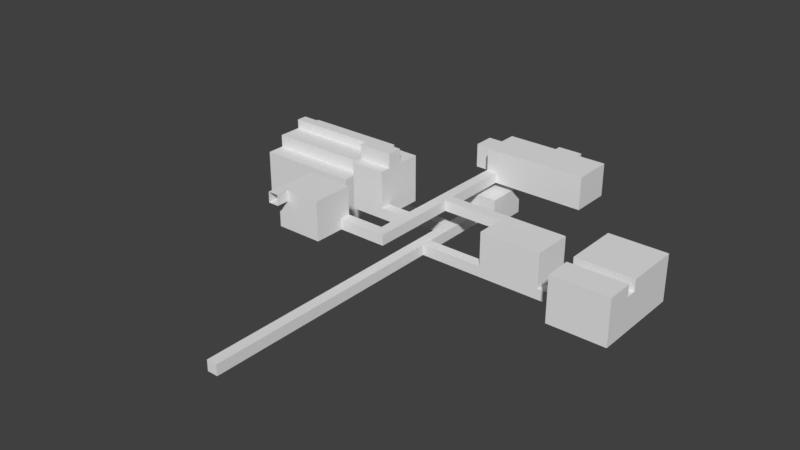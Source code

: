 # Source: FaccillityMap.blend  (saved by Blender 2.79.0; exported with 4.5.12 LTS)
import bpy
from mathutils import Matrix  # noqa: F401  (used for matrix-valued properties, if any)

bpy.ops.wm.read_factory_settings(use_empty=True)
scene = bpy.context.scene
scene.name = 'Scene'

# ---- collections
col_collection_1 = bpy.data.collections.new('Collection 1'); scene.collection.children.link(col_collection_1)

# ---- world
world_world = bpy.data.worlds.new('World'); scene.world = world_world
world_world.color = (0.05088, 0.05088, 0.05088)
world_world.use_sun_shadow = False
world_world.sun_shadow_jitter_overblur = 0.0
world_world.cycles.sampling_method = 'MANUAL'

# ---- meshes
me_cube_004 = bpy.data.meshes.new('Cube.004')
me_cube_004.from_pydata([(-1.0, -1.0, -1.0), (-1.0, -1.0, 1.0), (-1.0, 1.0, -1.0), (-1.0, 1.0, 1.0), (1.0, -1.0, -1.0), (1.0, -1.0, 1.0), (1.0, 1.0, -1.0), (1.0, 1.0, 1.0), (12.56, 1.0, 1.0), (12.56, 1.0, -1.0), (12.56, -1.0, -1.0), (12.56, -1.0, 1.0), (1.0, -6.624, 1.0), (1.0, -6.624, -1.0), (12.56, -6.624, 1.0), (12.56, -6.624, -1.0), (1.0, -1.0, -7.508), (1.0, 1.0, -7.508), (12.56, -1.0, -7.508), (12.56, 1.0, -7.508), (1.0, -6.624, -7.508), (12.56, -6.624, -7.508), (-12.95, -45.77, -7.495), (-12.95, -45.77, -5.495), (-12.95, -43.77, -7.495), (-12.95, -43.77, -5.495), (-10.95, -45.77, -7.495), (-10.95, -45.77, -5.495), (-10.95, -43.77, -7.495), (-10.95, -43.77, -5.495), (1.0, 1.0, -5.488), (1.0, -1.0, -5.488), (12.56, 1.0, -5.488), (12.56, -6.624, -5.488), (12.56, -1.0, -5.488), (1.0, -6.624, -5.488), (11.67, -1.0, -7.177), (11.67, 1.0, -7.177), (11.67, 1.0, -7.395), (11.67, 1.0, -7.493), (11.67, -1.0, -7.493), (11.67, -1.0, -7.395), (-10.6, 1.0, -1.0), (-10.6, -1.0, -1.0), (-10.6, -1.0, 1.0), (-10.6, 1.0, 1.0), (-6.81, 1.0, -1.0), (-6.81, 1.0, 1.0), (-6.81, -1.0, 1.0), (-6.81, -1.0, -1.0), (-10.95, -43.77, -7.495), (-10.95, -43.77, -5.495), (-10.95, -45.77, -7.495), (-10.95, -45.77, -5.495), (-12.61, 1.0, -1.0), (-12.61, -1.0, -1.0), (-12.61, -1.0, 1.0), (-12.61, 1.0, 1.0), (-10.6, 14.11, 1.0), (-10.6, 14.11, -1.0), (-12.61, 14.11, 1.0), (-12.61, 14.11, -1.0), (-10.6, -17.74, -1.0), (-10.6, -17.74, 1.0), (-12.61, -17.74, -1.0), (-12.61, -17.74, 1.0), (-10.6, -8.359, -1.0), (-12.61, -8.359, -1.0), (-12.61, -8.359, 1.0), (-10.6, -8.359, 1.0), (-10.6, -10.36, -1.0), (-12.61, -10.36, 1.0), (-12.61, -10.36, -1.0), (-10.6, -10.36, 1.0), (-10.6, -15.72, -1.0), (-12.61, -15.72, 1.0), (-12.61, -15.72, -1.0), (-10.6, -15.72, 1.0), (2.994, -1.0, 1.0), (2.994, 1.0, -1.0), (2.994, 1.0, 1.0), (2.994, -6.624, -1.0), (2.994, -6.624, 1.0), (2.994, -1.0, -7.508), (2.994, 1.0, -7.508), (2.994, -6.624, -7.508), (2.994, -6.624, -5.488), (2.994, 1.0, -5.488), (1.0, -4.588, -1.0), (1.0, -4.588, 1.0), (12.56, -4.588, -1.0), (12.56, -4.588, 1.0), (1.0, -4.588, -7.508), (12.56, -4.588, -7.508), (1.0, -4.588, -5.488), (12.56, -4.588, -5.488), (2.994, -4.588, -7.508), (2.994, -4.588, 1.0), (-19.76, -17.74, -1.0), (-19.76, -17.74, 1.0), (-19.76, -15.72, 1.0), (-19.76, -15.72, -1.0), (-28.44, -17.74, -1.0), (-28.44, -17.74, 1.0), (-28.44, -15.72, 1.0), (-28.44, -15.72, -1.0), (-19.76, -23.42, -1.0), (-19.76, -23.42, 1.0), (-28.44, -23.42, -1.0), (-28.44, -23.42, 1.0), (-19.76, -15.72, 6.315), (-19.76, -17.74, 6.315), (-28.44, -15.72, 6.315), (-28.44, -17.74, 6.315), (-19.76, -23.42, 6.315), (-28.44, -23.42, 6.315), (-19.76, -23.42, 4.318), (-28.44, -23.42, 4.318), (-28.44, -15.72, 4.318), (-19.76, -15.72, 4.318), (-19.76, -17.74, 4.318), (-28.44, -17.74, 4.318), (-26.42, -17.74, -1.0), (-26.42, -15.72, -1.0), (-26.42, -15.72, 1.0), (-26.42, -23.42, -1.0), (-26.42, -23.42, 1.0), (-26.42, -17.74, 6.315), (-26.42, -15.72, 6.315), (-26.42, -23.42, 6.315), (-26.42, -23.42, 4.318), (-26.42, -15.72, 4.318), (-28.44, -21.39, -1.0), (-28.44, -21.39, 1.0), (-19.76, -21.39, 1.0), (-19.76, -21.39, -1.0), (-28.44, -21.39, 6.315), (-19.76, -21.39, 6.315), (-28.44, -21.39, 4.318), (-19.76, -21.39, 4.318), (-26.42, -21.39, 6.315), (-26.42, -21.39, -1.0), (-26.42, -25.77, 6.315), (-28.44, -25.77, 6.315), (-28.44, -25.77, 4.318), (-26.42, -25.77, 4.318), (-28.44, -16.13, -1.007), (-28.44, -16.13, -0.9257), (-26.42, -16.13, -1.007), (-26.42, -16.13, -0.9257), (-28.44, -16.13, -0.7905), (-26.42, -16.13, -0.7905), (-17.08, -10.36, -1.0), (-17.08, -8.359, -1.0), (-17.08, -8.359, 1.0), (-17.08, -10.36, 1.0), (-23.47, -10.36, -1.0), (-23.47, -8.359, -1.0), (-23.47, -8.359, 1.0), (-23.47, -10.36, 1.0), (-17.08, -1.254, -1.0), (-17.08, -1.254, 1.0), (-23.47, -1.254, -1.0), (-23.47, -1.254, 1.0), (-17.08, -8.359, 7.775), (-17.08, -10.36, 7.775), (-23.47, -8.359, 7.775), (-23.47, -10.36, 7.775), (-17.08, -1.254, 7.775), (-23.47, -1.254, 7.775), (-23.47, -5.54, -1.0), (-17.08, -5.54, -1.0), (-23.47, -5.54, 1.0), (-17.08, -5.54, 1.0), (-23.47, -5.54, 7.775), (-17.08, -5.54, 7.775), (-17.08, -8.359, 10.45), (-23.47, -8.359, 10.45), (-17.08, -5.54, 10.45), (-23.47, -5.54, 10.45), (-10.6, 21.75, 1.0), (-10.6, 21.75, -1.0), (-12.61, 21.75, 1.0), (-12.61, 21.75, -1.0), (-0.2621, 14.11, 1.0), (-0.2621, 14.11, -1.0), (-0.2621, 21.75, 1.0), (-0.2621, 21.75, -1.0), (-4.985, 14.11, -1.0), (-4.985, 14.11, 1.0), (-4.985, 21.75, 1.0), (-4.985, 21.75, -1.0), (-0.2621, 26.25, 1.0), (-0.2621, 26.25, -1.0), (-4.985, 26.25, -1.0), (-4.985, 26.25, 1.0), (7.094, 14.11, 1.0), (7.094, 14.11, -1.0), (7.094, 21.75, 1.0), (7.094, 21.75, -1.0), (-0.2621, 21.75, 3.632), (-4.985, 21.75, 3.632), (-0.2621, 26.25, 3.632), (-4.985, 26.25, 3.632), (-10.6, 17.82, -1.0), (-12.95, -6.624, -5.488), (-12.61, 17.82, -1.0), (-12.61, 17.82, 1.0), (-0.2621, 17.82, -1.0), (-12.95, -6.624, -7.508), (-4.985, 17.82, -1.0), (-12.95, -4.588, -7.508), (7.094, 17.82, -1.0), (7.094, 17.82, 1.0), (-17.63, 21.75, 1.0), (-17.63, 21.75, -1.0), (-17.63, 17.82, -1.0), (-17.63, 17.82, 1.0), (-12.61, 17.82, 3.58), (-12.61, 21.75, 3.58), (-17.63, 17.82, 3.58), (-17.63, 21.75, 3.58), (-10.6, 14.11, 5.252), (-12.61, 14.11, 5.252), (-10.6, 21.75, 5.252), (-12.61, 21.75, 5.252), (-10.6, 17.82, 5.252), (-12.61, 17.82, 5.252), (-0.2621, 17.82, 5.252), (-0.2621, 14.11, 5.252), (-4.985, 14.11, 5.252), (-4.985, 21.75, 5.252), (-0.2621, 21.75, 5.252), (-4.985, 17.82, 5.252), (7.094, 17.82, 5.252), (7.094, 14.11, 5.252), (7.094, 21.75, 5.252), (-12.95, -4.588, -5.488), (17.5, -4.588, -7.508), (17.5, -6.624, -7.508), (17.5, -6.624, -5.488), (17.5, -4.588, -5.488), (28.47, -4.588, -7.508), (28.47, -6.624, -7.508), (28.47, -6.624, -5.488), (28.47, -4.588, -5.488), (17.5, 5.964, -5.488), (17.5, 5.964, -7.508), (28.47, 5.964, -5.488), (28.47, 5.964, -7.508), (17.5, -11.75, -5.488), (17.5, -11.75, -7.508), (28.47, -11.75, -5.488), (28.47, -11.75, -7.508), (17.5, -6.624, -0.948), (17.5, -4.588, -0.948), (28.47, -6.624, -0.948), (28.47, -4.588, -0.948), (17.5, 5.964, -0.948), (28.47, 5.964, -0.948), (28.47, -11.75, -0.948), (17.5, -11.75, -0.948), (17.5, -4.588, 1.261), (28.47, -4.588, 1.261), (28.47, -6.624, 1.261), (17.5, -6.624, 1.261), (17.5, 5.964, 1.261), (28.47, 5.964, 1.261), (28.47, -11.75, 1.261), (17.5, -11.75, 1.261), (-2.23, 14.11, -1.0), (-2.23, 21.75, -1.0), (-2.23, 14.11, 1.0), (-2.23, 21.75, 1.0), (-2.23, 26.25, -1.0), (-2.23, 26.25, 1.0), (-2.23, 21.75, 3.632), (-2.23, 26.25, 3.632), (-2.23, 17.82, -1.0), (-2.23, 14.11, 5.252), (-2.23, 21.75, 5.252), (-2.23, 17.82, 5.252), (-10.6, 19.76, -1.0), (-12.61, 19.76, -1.0), (-12.61, 19.76, 1.0), (-0.2621, 19.76, -1.0), (7.094, 19.76, -1.0), (-4.985, 19.76, -1.0), (7.094, 19.76, 1.0), (-17.63, 19.76, -1.0), (-17.63, 19.76, 1.0), (-12.61, 19.76, 3.58), (-17.63, 19.76, 3.58), (-12.61, 19.76, 5.252), (-4.985, 19.76, 5.252), (-10.6, 19.76, 5.252), (-0.2621, 19.76, 5.252), (7.094, 19.76, 5.252), (-2.23, 19.76, 5.252), (-2.23, 19.76, -1.0), (-15.6, 21.75, 1.0), (-15.6, 17.82, 1.0), (-15.6, 21.75, -1.0), (-15.6, 17.82, -1.0), (-15.6, 21.75, 3.58), (-15.6, 17.82, 3.58), (-15.6, 19.76, 3.58), (-15.6, 19.76, -1.0), (-10.96, -4.588, -5.488), (-10.96, -6.624, -5.488), (-10.96, -4.588, -7.508), (-10.96, -6.624, -7.508), (-12.95, -35.47, -7.508), (-12.95, -35.47, -5.488), (-10.96, -35.47, -5.488), (-10.96, -35.47, -7.508), (-12.95, 9.946, -5.488), (-12.95, 9.946, -7.508), (-10.96, 9.946, -5.488), (-10.96, 9.946, -7.508), (-10.96, 3.693, -7.508), (-10.96, 3.693, -5.488), (-12.95, 3.693, -5.488), (-12.95, 3.693, -7.508), (-10.96, 1.686, -5.488), (-12.95, 1.686, -7.508), (-10.96, 1.686, -7.508), (-12.95, 1.686, -5.488), (-12.95, 17.87, -5.488), (-12.95, 17.87, -7.508), (-10.96, 17.87, -5.488), (-10.96, 17.87, -7.508), (-16.43, 9.946, -5.488), (-16.43, 9.946, -7.508), (-16.43, 17.87, -5.488), (-16.43, 17.87, -7.508), (-7.795, 9.946, -7.508), (-7.795, 9.946, -5.488), (-7.795, 17.87, -7.508), (-7.795, 17.87, -5.488), (-10.96, 9.946, -2.195), (-12.95, 9.946, -2.195), (-10.96, 17.87, -2.195), (-12.95, 17.87, -2.195), (-16.43, 17.87, -2.195), (-16.43, 9.946, -2.195), (-7.795, 9.946, -2.195), (-7.795, 17.87, -2.195), (-29.18, 1.686, -5.488), (-29.18, 3.693, -5.488), (-29.18, 3.693, -7.508), (-29.18, 1.686, -7.508), (-48.68, 1.686, -5.488), (-48.68, 3.693, -5.488), (-48.68, 3.693, -7.508), (-48.68, 1.686, -7.508), (-29.18, 10.28, -5.488), (-29.18, 10.28, -7.508), (-48.68, 10.28, -5.488), (-48.68, 10.28, -7.508), (-29.18, -6.189, -5.488), (-29.18, -6.189, -7.508), (-48.68, -6.189, -5.488), (-48.68, -6.189, -7.508), (-29.18, 1.686, -1.063), (-29.18, 3.693, -1.063), (-48.68, 1.686, -1.063), (-48.68, 3.693, -1.063), (-48.68, 10.28, -1.063), (-29.18, 10.28, -1.063), (-29.18, -6.189, -1.063), (-48.68, -6.189, -1.063), (-29.18, 1.686, 2.692), (-29.18, 3.693, 2.692), (-48.68, 1.686, 2.692), (-48.68, 3.693, 2.692), (-29.18, -2.824, -5.488), (-29.18, -2.824, -7.508), (-48.68, -2.824, -5.488), (-48.68, -2.824, -7.508), (-29.18, -2.824, -1.063), (-48.68, -2.824, -1.063), (-48.68, 7.291, -7.508), (-29.18, 7.291, -7.508), (-29.18, 7.291, -5.488), (-48.68, 7.291, -5.488), (-29.18, 7.291, -1.063), (-48.68, 7.291, -1.063), (-48.68, 10.28, 1.349), (-29.18, 10.28, 1.349), (-29.18, -6.189, 1.349), (-48.68, -6.189, 1.349), (-29.18, -2.824, 1.349), (-48.68, -2.824, 1.349), (-29.18, 7.291, 1.349), (-48.68, 7.291, 1.349), (-29.18, 1.686, 3.737), (-48.68, 1.686, 3.737), (-48.68, 3.693, 3.737), (-29.18, 3.693, 3.737), (-29.18, 7.291, 3.737), (-48.68, 7.291, 3.737), (-29.18, -2.824, 3.737), (-48.68, -2.824, 3.737), (-29.18, 1.686, 5.517), (-29.18, 3.693, 5.517), (-48.68, 1.686, 5.517), (-48.68, 3.693, 5.517), (-12.95, -54.07, -7.508), (-12.95, -54.07, -5.488), (-10.96, -54.07, -5.488), (-10.96, -54.07, -7.508), (-10.96, -43.78, -5.488), (-10.96, -43.78, -7.508), (-12.95, -43.78, -5.488), (-12.95, -43.78, -7.508), (-10.96, -45.77, -5.488), (-12.95, -45.77, -5.488), (-10.96, -45.77, -7.508), (-12.95, -45.77, -7.508)], [], [(47, 46, 42, 45), (2, 3, 7, 6), (89, 88, 13, 12), (4, 5, 1, 0), (2, 6, 4, 0), (7, 3, 1, 5), (9, 8, 11, 10), (87, 32, 19, 84), (80, 78, 11, 8), (79, 80, 8, 9), (82, 81, 15, 14), (4, 6, 37, 36), (97, 89, 12, 82), (90, 91, 14, 15), (83, 84, 19, 18), (96, 93, 21, 85), (93, 95, 241, 238), (94, 31, 16, 92), (32, 34, 18, 19), (86, 35, 20, 85), (22, 23, 25, 24), (50, 51, 29, 28), (28, 29, 27, 26), (52, 53, 23, 22), (50, 28, 26, 52), (51, 25, 23, 53), (81, 13, 35, 86), (9, 10, 34, 32), (88, 4, 31, 94), (90, 15, 33, 95), (16, 31, 41, 40), (79, 9, 32, 87), (41, 38, 39, 40), (36, 37, 38, 41), (30, 17, 39, 38), (6, 30, 38, 37), (17, 16, 40, 39), (31, 4, 36, 41), (44, 45, 57, 56), (49, 48, 44, 43), (48, 47, 45, 44), (46, 49, 43, 42), (2, 0, 49, 46), (1, 3, 47, 48), (0, 1, 48, 49), (3, 2, 46, 47), (29, 51, 53, 27), (24, 50, 52, 22), (26, 27, 53, 52), (24, 25, 51, 50), (55, 56, 57, 54), (42, 43, 55, 54), (57, 45, 58, 60), (76, 74, 62, 64), (272, 270, 185, 184), (42, 54, 61, 59), (54, 57, 60, 61), (45, 42, 59, 58), (62, 63, 65, 64), (77, 75, 65, 63), (64, 65, 99, 98), (74, 77, 63, 62), (43, 44, 69, 66), (56, 55, 67, 68), (44, 56, 68, 69), (55, 43, 66, 67), (66, 69, 73, 70), (72, 71, 155, 152), (69, 68, 71, 73), (67, 66, 70, 72), (70, 73, 77, 74), (71, 72, 76, 75), (73, 71, 75, 77), (72, 70, 74, 76), (6, 79, 87, 30), (15, 81, 86, 33), (33, 86, 85, 21), (92, 96, 85, 20), (16, 17, 84, 83), (91, 97, 82, 14), (12, 13, 81, 82), (6, 7, 80, 79), (7, 5, 78, 80), (30, 87, 84, 17), (11, 78, 97, 91), (16, 83, 96, 92), (10, 90, 95, 34), (13, 88, 94, 35), (309, 308, 237, 205), (34, 95, 93, 18), (83, 18, 93, 96), (10, 11, 91, 90), (78, 5, 89, 97), (5, 4, 88, 89), (123, 122, 102, 105), (65, 75, 100, 99), (76, 64, 98, 101), (75, 76, 101, 100), (104, 105, 102, 103), (133, 132, 108, 109), (124, 123, 105, 104), (131, 118, 112, 128), (126, 130, 151, 149), (135, 134, 107, 106), (130, 116, 114, 129), (141, 135, 106, 125), (127, 128, 112, 113), (140, 136, 115, 129), (139, 120, 111, 137), (118, 121, 113, 112), (120, 119, 110, 111), (138, 117, 115, 136), (133, 109, 117, 138), (99, 100, 119, 120), (104, 103, 121, 118), (134, 99, 120, 139), (126, 107, 116, 130), (124, 104, 118, 131), (100, 124, 131, 119), (109, 108, 146, 147), (137, 140, 129, 114), (111, 110, 128, 127), (132, 141, 125, 108), (130, 129, 142, 145), (106, 107, 126, 125), (119, 131, 128, 110), (100, 101, 123, 124), (101, 98, 122, 123), (102, 122, 141, 132), (111, 127, 140, 137), (107, 134, 139, 116), (103, 133, 138, 121), (121, 138, 136, 113), (116, 139, 137, 114), (127, 113, 136, 140), (122, 98, 135, 141), (98, 99, 134, 135), (103, 102, 132, 133), (129, 115, 143, 142), (115, 117, 144, 143), (117, 130, 145, 144), (148, 149, 147, 146), (147, 149, 151, 150), (130, 117, 150, 151), (125, 126, 149, 148), (117, 109, 147, 150), (108, 125, 148, 146), (155, 154, 164, 165), (71, 68, 154, 155), (68, 67, 153, 154), (67, 72, 152, 153), (158, 157, 156, 159), (153, 152, 156, 157), (152, 155, 159, 156), (171, 170, 162, 160), (161, 160, 162, 163), (170, 172, 163, 162), (173, 171, 160, 161), (158, 159, 167, 166), (165, 164, 166, 167), (174, 175, 168, 169), (159, 155, 165, 167), (172, 158, 166, 174), (161, 163, 169, 168), (173, 161, 168, 175), (154, 173, 175, 164), (163, 172, 174, 169), (164, 175, 178, 176), (154, 153, 171, 173), (157, 158, 172, 170), (153, 157, 170, 171), (177, 176, 178, 179), (166, 164, 176, 177), (175, 174, 179, 178), (174, 166, 177, 179), (125, 108, 109, 117, 130, 126), (31, 4, 6, 30, 17, 16), (180, 181, 183, 182), (282, 283, 183, 181), (284, 182, 219, 291), (58, 189, 230, 222), (187, 186, 198, 199), (60, 58, 222, 223), (299, 271, 187, 285), (186, 187, 193, 192), (181, 180, 190, 191), (282, 181, 191, 287), (288, 198, 236, 297), (58, 59, 188, 189), (274, 275, 192, 193), (191, 190, 195, 194), (273, 186, 200, 276), (271, 191, 194, 274), (288, 286, 199, 198), (285, 187, 199, 286), (184, 185, 197, 196), (198, 186, 232, 236), (276, 200, 202, 277), (186, 192, 202, 200), (195, 190, 201, 203), (275, 195, 203, 277), (180, 182, 225, 224), (185, 208, 212, 197), (196, 197, 212, 213), (184, 196, 235, 229), (59, 204, 210, 188), (270, 278, 208, 185), (273, 190, 231, 280), (196, 213, 234, 235), (61, 60, 207, 206), (59, 61, 206, 204), (289, 290, 214, 215), (300, 302, 215, 214), (307, 303, 216, 289), (303, 301, 217, 216), (306, 304, 221, 292), (301, 207, 218, 305), (300, 214, 221, 304), (290, 217, 220, 292), (293, 295, 224, 225), (281, 279, 229, 228), (226, 222, 230, 233), (228, 229, 235, 234), (296, 228, 234, 297), (295, 226, 233, 294), (298, 281, 228, 296), (223, 222, 226, 227), (207, 60, 223, 227), (272, 184, 229, 279), (284, 207, 227, 293), (190, 180, 224, 231), (205, 237, 211, 209), (321, 320, 319, 318), (205, 209, 312, 313), (310, 311, 209, 211), (238, 241, 246, 247), (21, 93, 238, 239), (95, 33, 240, 241), (33, 21, 239, 240), (245, 244, 243, 242), (239, 243, 253, 251), (241, 240, 254, 255), (239, 238, 242, 243), (247, 246, 248, 249), (240, 250, 261, 254), (242, 238, 247, 249), (245, 242, 249, 248), (250, 251, 253, 252), (240, 239, 251, 250), (244, 245, 257, 256), (243, 244, 252, 253), (255, 254, 256, 257), (255, 257, 263, 262), (259, 258, 266, 267), (245, 248, 259, 257), (252, 244, 256, 260), (246, 241, 255, 258), (248, 246, 258, 259), (250, 252, 260, 261), (262, 263, 267, 266), (264, 265, 269, 268), (260, 256, 264, 268), (261, 260, 268, 269), (258, 255, 262, 266), (256, 254, 265, 264), (254, 261, 269, 265), (257, 259, 267, 263), (189, 272, 279, 230), (294, 233, 281, 298), (233, 230, 279, 281), (186, 273, 280, 232), (188, 210, 278, 270), (192, 275, 277, 202), (201, 276, 277, 203), (187, 271, 274, 193), (190, 273, 276, 201), (194, 195, 275, 274), (287, 191, 271, 299), (189, 188, 270, 272), (210, 287, 299, 278), (231, 294, 298, 280), (182, 284, 293, 225), (280, 298, 296, 232), (224, 295, 294, 231), (232, 296, 297, 236), (227, 226, 295, 293), (214, 290, 292, 221), (305, 306, 292, 220), (302, 307, 289, 215), (216, 217, 290, 289), (208, 285, 286, 212), (213, 212, 286, 288), (213, 288, 297, 234), (204, 282, 287, 210), (278, 299, 285, 208), (207, 284, 291, 218), (204, 206, 283, 282), (183, 283, 307, 302), (218, 291, 306, 305), (182, 300, 304, 219), (217, 301, 305, 220), (291, 219, 304, 306), (206, 207, 301, 303), (283, 206, 303, 307), (182, 183, 302, 300), (92, 20, 311, 310), (20, 35, 309, 311), (94, 92, 310, 308), (35, 94, 308, 309), (418, 416, 410, 411), (311, 309, 314, 315), (209, 311, 315, 312), (309, 205, 313, 314), (334, 332, 345, 344), (323, 322, 316, 317), (320, 323, 317, 319), (322, 321, 318, 316), (327, 324, 321, 322), (326, 325, 323, 320), (327, 322, 349, 348), (324, 326, 320, 321), (308, 310, 326, 324), (211, 237, 327, 325), (310, 211, 325, 326), (237, 308, 324, 327), (330, 331, 329, 328), (319, 317, 329, 331), (329, 317, 333, 335), (316, 318, 340, 341), (333, 332, 334, 335), (328, 329, 335, 334), (317, 316, 332, 333), (339, 330, 342, 347), (337, 336, 338, 339), (319, 331, 338, 336), (331, 330, 339, 338), (318, 319, 336, 337), (341, 340, 342, 343), (342, 340, 346, 347), (341, 343, 344, 345), (332, 316, 341, 345), (318, 337, 346, 340), (337, 339, 347, 346), (328, 334, 344, 343), (330, 328, 343, 342), (377, 376, 360, 361), (325, 327, 348, 351), (323, 325, 351, 350), (322, 323, 350, 349), (355, 352, 353, 354), (383, 382, 359, 357), (350, 351, 355, 354), (353, 352, 366, 367), (356, 357, 359, 358), (384, 383, 357, 356), (378, 362, 371, 381), (382, 385, 358, 359), (361, 360, 362, 363), (385, 353, 367, 387), (379, 377, 361, 363), (378, 379, 363, 362), (366, 364, 372, 374), (380, 381, 393, 392), (369, 368, 388, 389), (356, 358, 368, 369), (376, 348, 364, 380), (362, 360, 370, 371), (348, 349, 365, 364), (384, 356, 369, 386), (374, 372, 404, 406), (364, 365, 373, 372), (365, 367, 375, 373), (367, 366, 374, 375), (360, 376, 380, 370), (381, 380, 402, 403), (352, 355, 379, 378), (355, 351, 377, 379), (352, 378, 381, 366), (351, 348, 376, 377), (349, 384, 386, 365), (364, 366, 397, 396), (358, 385, 387, 368), (354, 353, 385, 382), (349, 350, 383, 384), (350, 354, 382, 383), (395, 394, 389, 388), (392, 393, 391, 390), (381, 371, 391, 393), (386, 369, 389, 394), (371, 370, 390, 391), (387, 386, 394, 395), (368, 387, 395, 388), (370, 380, 392, 390), (396, 397, 403, 402), (398, 399, 400, 401), (366, 381, 403, 397), (365, 386, 400, 399), (367, 365, 399, 398), (386, 387, 401, 400), (380, 364, 396, 402), (387, 367, 398, 401), (404, 405, 407, 406), (372, 373, 405, 404), (373, 375, 407, 405), (375, 374, 406, 407), (411, 410, 409, 408), (416, 417, 409, 410), (419, 418, 411, 408), (417, 419, 408, 409), (313, 312, 415, 414), (312, 315, 413, 415), (314, 313, 414, 412), (315, 314, 412, 413), (414, 415, 419, 417), (415, 413, 418, 419), (412, 414, 417, 416), (413, 412, 416, 418)])
me_cube_004.use_remesh_preserve_volume = False
me_cube_004.use_remesh_preserve_attributes = False
me_cube_004.use_mirror_vertex_groups = False
me_cube_004.update()

# ---- objects
ob_cube = bpy.data.objects.new('Cube', me_cube_004)

# ---- transforms, parenting, visibility, modifiers, constraints
ob_cube.location = (0.0, 0.0, 4.689)
ob_cube.lineart.crease_threshold = 0.0
_vg = ob_cube.vertex_groups.new(name='Group')

# ---- collection membership
col_collection_1.objects.link(ob_cube)

# ---- scene / render settings (as saved in the file)
scene.frame_start = 1; scene.frame_end = 250; scene.frame_set(1)
scene.render.engine = 'BLENDER_EEVEE_NEXT'
scene.render.resolution_percentage = 50
scene.render.dither_intensity = 0.0
scene.cycles.use_denoising = False
scene.cycles.samples = 128
scene.cycles.sampling_pattern = 'TABULATED_SOBOL'
scene.cycles.use_adaptive_sampling = False
scene.cycles.use_light_tree = False
scene.cycles.blur_glossy = 0.0
scene.cycles.sample_clamp_indirect = 0.0
scene.view_settings.view_transform = 'Standard'
bpy.context.view_layer.update()

# ---- added for rendering (the .blend has no active camera and no usable light): camera, sun
cam_auto = bpy.data.cameras.new('AutoCamera')
cam_auto.lens = 50.0
cam_auto.sensor_width = 36.0
cam_auto.clip_end = 1831.77
ob_auto_camera = bpy.data.objects.new('AutoCamera', cam_auto)
scene.collection.objects.link(ob_auto_camera)
ob_auto_camera.location = (94.2701, -139.16, 89.6621)
ob_auto_camera.rotation_euler = (1.09748, -7.21219e-08, 0.694738)
scene.camera = ob_auto_camera
light_auto_sun = bpy.data.lights.new('AutoSun', 'SUN')
light_auto_sun.energy = 3.0
light_auto_sun.angle = 0.0523599
ob_auto_sun = bpy.data.objects.new('AutoSun', light_auto_sun)
scene.collection.objects.link(ob_auto_sun)
ob_auto_sun.rotation_euler = (0.872665, 0.174533, 0.523599)
bpy.context.view_layer.update()
